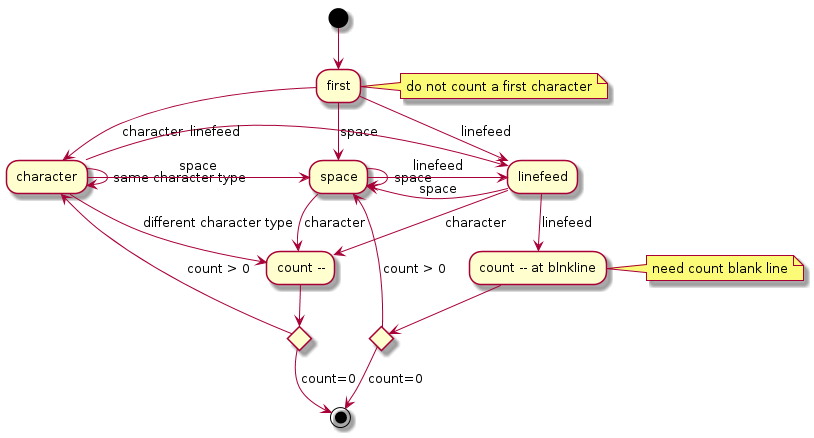

The diagram above was rendered by PlantUML. Its source (embedded in the PNG):
@startuml
(*) --> first

note right: do not count a first character

first -down-> [character] character
first -down-> [space] space
first -down-> [linefeed] "linefeed"

character --> [same character type] character
character -right-> [space] space
character -right-> [linefeed] linefeed
character -down-> [different character type] "count --"

if "" then
--> [count=0] (*)
else
-up-> [count > 0]character
end if

space -down-> [character] "count --"
space --> [space] space
space --> [linefeed] linefeed

"linefeed" --> [linefeed] "count -- at blnkline"
note right: need count blank line
if "" then
--> [count=0] (*)
else
-up-> [count > 0] space
end if

"linefeed" --> [character] "count --"
"linefeed" --> [space] space

@enduml